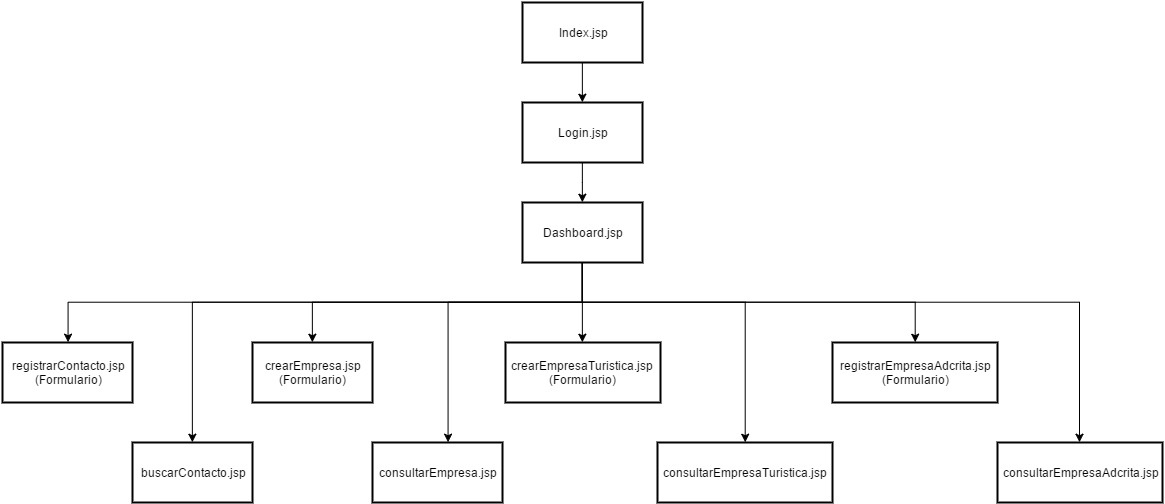

The diagram above was exported from draw.io. Its source (the exported page's mxGraphModel, read from the mxfile embedded in the PNG):
<mxGraphModel dx="1163" dy="676" grid="1" gridSize="10" guides="1" tooltips="1" connect="1" arrows="1" fold="1" page="0" pageScale="1" pageWidth="1169" pageHeight="826" background="#FFFFFF" math="0" shadow="0">
  <root>
    <mxCell id="0" style=";html=1;" />
    <mxCell id="1" style=";html=1;" parent="0" />
    <mxCell id="44" style="edgeStyle=orthogonalEdgeStyle;rounded=0;html=1;exitX=0.5;exitY=1;entryX=0.5;entryY=0;startArrow=none;startFill=0;endArrow=classic;endFill=1;jettySize=auto;orthogonalLoop=1;" edge="1" parent="1" source="42" target="43">
      <mxGeometry relative="1" as="geometry" />
    </mxCell>
    <mxCell id="42" value="Index.jsp" style="whiteSpace=wrap;html=1;strokeWidth=2;" vertex="1" parent="1">
      <mxGeometry x="740" y="100" width="120" height="60" as="geometry" />
    </mxCell>
    <mxCell id="47" style="edgeStyle=orthogonalEdgeStyle;rounded=0;html=1;entryX=0.5;entryY=0;startArrow=none;startFill=0;endArrow=classic;endFill=1;jettySize=auto;orthogonalLoop=1;" edge="1" parent="1" source="43" target="46">
      <mxGeometry relative="1" as="geometry" />
    </mxCell>
    <mxCell id="43" value="Login.jsp" style="whiteSpace=wrap;html=1;strokeWidth=2;" vertex="1" parent="1">
      <mxGeometry x="740" y="200" width="120" height="60" as="geometry" />
    </mxCell>
    <mxCell id="76" style="edgeStyle=orthogonalEdgeStyle;rounded=0;html=1;entryX=0.5;entryY=0;startArrow=none;startFill=0;endArrow=classic;endFill=1;jettySize=auto;orthogonalLoop=1;" edge="1" parent="1" source="46" target="50">
      <mxGeometry relative="1" as="geometry">
        <Array as="points">
          <mxPoint x="800" y="400" />
          <mxPoint x="286" y="400" />
        </Array>
      </mxGeometry>
    </mxCell>
    <mxCell id="77" style="edgeStyle=orthogonalEdgeStyle;rounded=0;html=1;entryX=0.5;entryY=0;startArrow=none;startFill=0;endArrow=classic;endFill=1;jettySize=auto;orthogonalLoop=1;" edge="1" parent="1" source="46" target="51">
      <mxGeometry relative="1" as="geometry">
        <Array as="points">
          <mxPoint x="800" y="400" />
          <mxPoint x="410" y="400" />
        </Array>
      </mxGeometry>
    </mxCell>
    <mxCell id="78" style="edgeStyle=orthogonalEdgeStyle;rounded=0;html=1;entryX=0.5;entryY=0;startArrow=none;startFill=0;endArrow=classic;endFill=1;jettySize=auto;orthogonalLoop=1;" edge="1" parent="1" source="46" target="52">
      <mxGeometry relative="1" as="geometry">
        <Array as="points">
          <mxPoint x="800" y="400" />
          <mxPoint x="530" y="400" />
        </Array>
      </mxGeometry>
    </mxCell>
    <mxCell id="79" style="edgeStyle=orthogonalEdgeStyle;rounded=0;html=1;entryX=0.581;entryY=-0.005;entryPerimeter=0;startArrow=none;startFill=0;endArrow=classic;endFill=1;jettySize=auto;orthogonalLoop=1;" edge="1" parent="1" source="46" target="53">
      <mxGeometry relative="1" as="geometry">
        <Array as="points">
          <mxPoint x="800" y="400" />
          <mxPoint x="666" y="400" />
        </Array>
      </mxGeometry>
    </mxCell>
    <mxCell id="80" style="edgeStyle=orthogonalEdgeStyle;rounded=0;html=1;entryX=0.5;entryY=0;startArrow=none;startFill=0;endArrow=classic;endFill=1;jettySize=auto;orthogonalLoop=1;" edge="1" parent="1" source="46" target="54">
      <mxGeometry relative="1" as="geometry" />
    </mxCell>
    <mxCell id="81" style="edgeStyle=orthogonalEdgeStyle;rounded=0;html=1;entryX=0.5;entryY=0;startArrow=none;startFill=0;endArrow=classic;endFill=1;jettySize=auto;orthogonalLoop=1;" edge="1" parent="1" source="46" target="55">
      <mxGeometry relative="1" as="geometry">
        <Array as="points">
          <mxPoint x="800" y="400" />
          <mxPoint x="963" y="400" />
        </Array>
      </mxGeometry>
    </mxCell>
    <mxCell id="82" style="edgeStyle=orthogonalEdgeStyle;rounded=0;html=1;exitX=1;exitY=0.5;entryX=0.5;entryY=0;startArrow=none;startFill=0;endArrow=classic;endFill=1;jettySize=auto;orthogonalLoop=1;" edge="1" parent="1" source="46" target="65">
      <mxGeometry relative="1" as="geometry">
        <Array as="points">
          <mxPoint x="800" y="330" />
          <mxPoint x="800" y="400" />
          <mxPoint x="1133" y="400" />
        </Array>
      </mxGeometry>
    </mxCell>
    <mxCell id="83" style="edgeStyle=orthogonalEdgeStyle;rounded=0;html=1;exitX=1;exitY=0.5;entryX=0.5;entryY=0;startArrow=none;startFill=0;endArrow=classic;endFill=1;jettySize=auto;orthogonalLoop=1;" edge="1" parent="1" source="46" target="66">
      <mxGeometry relative="1" as="geometry">
        <Array as="points">
          <mxPoint x="800" y="330" />
          <mxPoint x="800" y="400" />
          <mxPoint x="1297" y="400" />
        </Array>
      </mxGeometry>
    </mxCell>
    <mxCell id="46" value="Dashboard.jsp" style="whiteSpace=wrap;html=1;strokeWidth=2;" vertex="1" parent="1">
      <mxGeometry x="740" y="300" width="120" height="60" as="geometry" />
    </mxCell>
    <mxCell id="50" value="registrarContacto.jsp&lt;div&gt;(Formulario)&lt;/div&gt;" style="whiteSpace=wrap;html=1;strokeWidth=2;" vertex="1" parent="1">
      <mxGeometry x="220" y="440" width="130" height="60" as="geometry" />
    </mxCell>
    <mxCell id="51" value="buscarContacto.jsp" style="whiteSpace=wrap;html=1;strokeWidth=2;" vertex="1" parent="1">
      <mxGeometry x="350" y="540" width="120" height="60" as="geometry" />
    </mxCell>
    <mxCell id="52" value="crearEmpresa.jsp&lt;div&gt;(Formulario)&lt;br&gt;&lt;/div&gt;" style="whiteSpace=wrap;html=1;strokeWidth=2;" vertex="1" parent="1">
      <mxGeometry x="470" y="440" width="120" height="60" as="geometry" />
    </mxCell>
    <mxCell id="53" value="consultarEmpresa.jsp" style="whiteSpace=wrap;html=1;strokeWidth=2;" vertex="1" parent="1">
      <mxGeometry x="590" y="540" width="130" height="60" as="geometry" />
    </mxCell>
    <mxCell id="54" value="crearEmpresaTuristica.jsp&lt;div&gt;(Formulario)&lt;br&gt;&lt;/div&gt;" style="whiteSpace=wrap;html=1;strokeWidth=2;" vertex="1" parent="1">
      <mxGeometry x="723" y="440" width="155" height="60" as="geometry" />
    </mxCell>
    <mxCell id="55" value="consultarEmpresaTuristica.jsp" style="whiteSpace=wrap;html=1;strokeWidth=2;" vertex="1" parent="1">
      <mxGeometry x="875" y="540" width="175" height="60" as="geometry" />
    </mxCell>
    <mxCell id="56" style="edgeStyle=orthogonalEdgeStyle;rounded=0;html=1;exitX=0.75;exitY=0;entryX=0.75;entryY=0;startArrow=none;startFill=0;endArrow=classic;endFill=1;jettySize=auto;orthogonalLoop=1;" edge="1" parent="1" source="55" target="55">
      <mxGeometry relative="1" as="geometry" />
    </mxCell>
    <mxCell id="65" value="registrarEmpresaAdcrita.jsp&lt;div&gt;(Formulario)&lt;br&gt;&lt;/div&gt;" style="whiteSpace=wrap;html=1;strokeWidth=2;" vertex="1" parent="1">
      <mxGeometry x="1050" y="440" width="165" height="60" as="geometry" />
    </mxCell>
    <mxCell id="66" value="consultarEmpresaAdcrita.jsp" style="whiteSpace=wrap;html=1;strokeWidth=2;" vertex="1" parent="1">
      <mxGeometry x="1215" y="540" width="165" height="60" as="geometry" />
    </mxCell>
  </root>
</mxGraphModel>